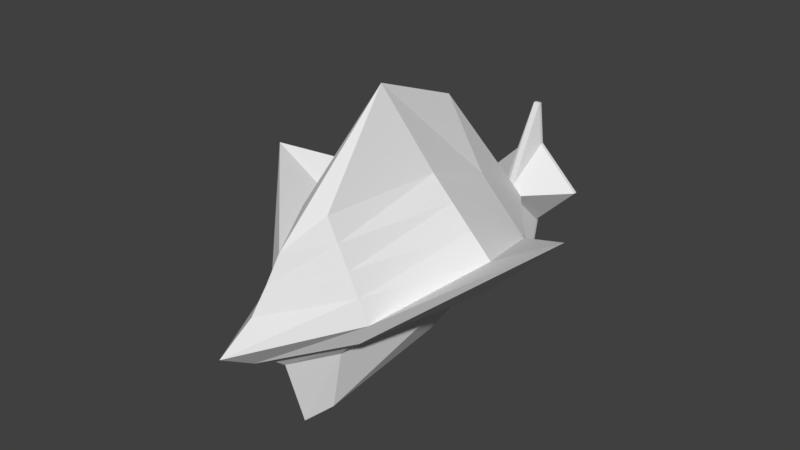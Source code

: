 # Source: ship1.blend  (saved by Blender 2.77.0; exported with 4.5.12 LTS)
import bpy
from mathutils import Matrix  # noqa: F401  (used for matrix-valued properties, if any)

bpy.ops.wm.read_factory_settings(use_empty=True)
scene = bpy.context.scene
scene.name = 'Scene'

# ---- collections
col_collection_1 = bpy.data.collections.new('Collection 1'); scene.collection.children.link(col_collection_1)

# ---- world
world_world = bpy.data.worlds.new('World'); scene.world = world_world
world_world.color = (0.05088, 0.05088, 0.05088)
world_world.use_sun_shadow = False
world_world.sun_shadow_jitter_overblur = 0.0
world_world.cycles.sampling_method = 'MANUAL'

# ---- meshes
me_cube_001 = bpy.data.meshes.new('Cube.001')
me_cube_001.from_pydata([(-0.5898, -0.3131, 0.4951), (-0.5898, 0.5845, 0.4951), (-1.0, -0.8277, -1.505), (-1.0, 0.9947, -1.505), (0.5898, -0.3131, 0.4951), (0.5898, 0.5845, 0.4951), (1.0, -0.8277, -1.505), (1.0, 0.9947, -1.505), (-2.401, -0.00531, 0.4951), (-5.875, 0.7343, -1.505), (5.875, 0.7343, -1.505), (2.401, -0.00531, 0.4951), (-1.495, 0.2896, 0.4951), (-2.535, -0.1957, -1.505), (1.104e-09, 1.983, -2.318), (2.535, -0.1957, -1.505), (1.104e-09, -1.26, -4.675), (1.495, -0.3002, 0.4951), (1.104e-09, 1.573, -0.2514), (1.104e-09, -0.9682, 0.4951), (-1.495, -0.3002, 0.4951), (-2.535, 0.4947, -1.505), (2.535, 0.4947, -1.505), (1.495, 0.2896, 0.4951), (0.2863, -0.498, 3.021), (1.104e-09, -0.00531, -6.66), (1.104e-09, 0.4947, -5.462), (-0.1129, 0.98, 3.021), (-0.2863, 0.4873, 3.021), (1.104e-09, -0.3274, -5.462), (-1.768, -0.3575, -1.505), (0.5, 0.9947, -4.177), (1.768, -0.3575, -1.505), (-0.5, -1.152, -4.177), (-3.303, 0.2447, -1.505), (3.303, 0.2447, -1.505), (-2.035, -0.00531, -4.177), (-3.303, -0.0863, -1.505), (-0.5, 0.9947, -4.177), (3.303, -0.0863, -1.505), (0.5, -1.135, -4.177), (-1.768, 0.7447, -1.505), (1.768, 0.7447, -1.505), (2.035, -0.00531, -4.177), (1.104e-09, 0.2447, -5.861), (1.104e-09, 0.7447, -5.118), (-1.268, 0.4947, -4.177), (1.268, 0.4947, -4.177), (1.104e-09, -0.471, -5.118), (1.104e-09, -0.2553, -5.861), (-1.268, -0.3274, -4.177), (1.268, -0.3274, -4.177), (1.651, -0.2553, -4.177), (-1.651, -0.2553, -4.177), (-0.8838, -0.471, -4.177), (0.8838, 0.7447, -4.177), (-0.8838, 0.7447, -4.177), (-1.651, 0.2447, -4.177), (1.651, 0.2447, -4.177), (0.8838, -0.471, -4.177), (-0.2863, 0.05116, 2.139), (-0.1129, 0.1076, 2.139), (0.2863, -0.06178, 2.139), (0.1129, -0.1183, 2.139), (1.104e-09, 0.1076, 2.139), (1.104e-09, -0.1183, 2.139), (-0.2863, -0.06178, 2.139), (-0.4597, -0.005311, 2.139), (0.2863, 0.05116, 2.139), (0.4597, -0.005311, 2.139), (0.1129, 0.1076, 2.139), (-0.1129, -0.1183, 2.139), (0.1129, -0.9906, 3.021), (1.104e-09, 0.98, 3.021), (1.104e-09, -0.9906, 3.021), (-0.2863, -0.498, 3.021), (-1.855, -0.005311, 3.021), (0.2863, 0.4873, 3.021), (1.855, -0.005311, 3.021), (0.2597, -0.4522, 3.071), (0.1129, 0.98, 3.021), (-0.1129, -0.9906, 3.021), (-0.1025, 0.8884, 3.071), (-0.2597, 0.4416, 3.071), (-0.2863, 0.4873, 3.103), (-0.1129, 0.98, 3.103), (0.2863, -0.498, 3.103), (0.1129, -0.9906, 3.103), (1.104e-09, 0.98, 3.103), (1.104e-09, -0.9906, 3.103), (-0.2863, -0.498, 3.103), (-1.855, -0.005311, 3.103), (0.2863, 0.4873, 3.103), (1.855, -0.005311, 3.103), (0.1129, 0.98, 3.103), (-0.1129, -0.9906, 3.103), (0.1025, -0.8991, 3.071), (1.104e-09, 0.8884, 3.071), (1.104e-09, -0.8991, 3.071), (-0.2597, -0.4522, 3.071), (-1.682, -0.005311, 3.071), (0.2597, 0.4416, 3.071), (1.682, -0.005311, 3.071), (1.104e-09, -0.005311, 3.071), (0.1025, 0.8884, 3.071), (-0.1025, -0.8991, 3.071), (1.104e-09, 0.4416, 3.071), (1.104e-09, -0.4522, 3.071)], [], [(20, 13, 30, 2, 0), (59, 32, 6, 40), (15, 17, 4, 6, 32), (12, 8, 67, 60), (19, 16, 40, 6, 4), (18, 14, 38, 3, 1), (5, 18, 64, 70), (22, 23, 11, 10, 35), (58, 35, 10, 43), (12, 21, 34, 9, 8), (1, 3, 41, 21, 12), (57, 44, 25, 36), (56, 45, 26, 46), (55, 42, 22, 47), (7, 5, 23, 22, 42), (8, 20, 66, 67), (11, 23, 68, 69), (17, 11, 69, 62), (5, 7, 31, 14, 18), (0, 2, 33, 16, 19), (4, 17, 62, 63), (19, 4, 63, 65), (20, 0, 71, 66), (10, 11, 17, 15, 39), (54, 48, 16, 33), (53, 49, 29, 50), (52, 39, 15, 51), (8, 9, 37, 13, 20), (49, 52, 51, 29), (25, 43, 52, 49), (43, 10, 39, 52), (37, 53, 50, 13), (9, 36, 53, 37), (36, 25, 49, 53), (30, 54, 33, 2), (13, 50, 54, 30), (50, 29, 48, 54), (45, 55, 47, 26), (14, 31, 55, 45), (31, 7, 42, 55), (41, 56, 46, 21), (3, 38, 56, 41), (38, 14, 45, 56), (34, 57, 36, 9), (21, 46, 57, 34), (46, 26, 44, 57), (44, 58, 43, 25), (26, 47, 58, 44), (47, 22, 35, 58), (48, 59, 40, 16), (29, 51, 59, 48), (51, 15, 32, 59), (62, 69, 78, 24), (63, 62, 24, 72), (66, 71, 81, 75), (67, 66, 75, 76), (60, 67, 76, 28), (61, 60, 28, 27), (71, 65, 74, 81), (65, 63, 72, 74), (0, 19, 65, 71), (18, 1, 61, 64), (1, 12, 60, 61), (23, 5, 70, 68), (24, 78, 93, 86), (72, 24, 86, 87), (75, 81, 95, 90), (76, 75, 90, 91), (28, 76, 91, 84), (27, 28, 84, 85), (81, 74, 89, 95), (74, 72, 87, 89), (69, 68, 77, 78), (68, 70, 80, 77), (64, 61, 27, 73), (70, 64, 73, 80), (86, 93, 102, 79), (87, 86, 79, 96), (90, 95, 105, 99), (91, 90, 99, 100), (84, 91, 100, 83), (85, 84, 83, 82), (95, 89, 98, 105), (89, 87, 96, 98), (78, 77, 92, 93), (77, 80, 94, 92), (73, 27, 85, 88), (80, 73, 88, 94), (107, 99, 105, 98), (106, 83, 100, 103), (101, 106, 103, 102), (104, 97, 106, 101), (97, 82, 83, 106), (79, 107, 98, 96), (102, 103, 107, 79), (103, 100, 99, 107), (93, 92, 101, 102), (92, 94, 104, 101), (88, 85, 82, 97), (94, 88, 97, 104)])
_uv = me_cube_001.uv_layers.new(name='UVMap')
_uv.uv.foreach_set('vector', [0.5755, 0.6906, 0.5903, 0.6023, 0.6094, 0.6219, 0.6282, 0.6415, 0.5979, 0.7138, 0.7276, 0.6064, 0.6957, 0.7117, 0.677, 0.6923, 0.7183, 0.5967, 0.7142, 0.7311, 0.6485, 0.7666, 0.6267, 0.7438, 0.677, 0.6923, 0.6957, 0.7117, 0.8891, 0.7665, 0.9098, 0.7894, 0.8302, 0.7912, 0.8262, 0.7868, 0.6126, 0.729, 0.7162, 0.5686, 0.7183, 0.5967, 0.677, 0.6923, 0.6267, 0.7438, 0.8541, 0.7287, 0.9585, 0.5683, 0.9608, 0.5964, 0.9198, 0.6921, 0.8684, 0.7437, 0.8399, 0.7137, 0.8541, 0.7287, 0.8195, 0.7796, 0.8168, 0.7767, 0.8321, 0.6022, 0.8167, 0.6906, 0.7935, 0.6675, 0.7928, 0.563, 0.8124, 0.5826, 0.9055, 0.5415, 0.8124, 0.5826, 0.7928, 0.563, 0.8951, 0.5317, 0.8891, 0.7665, 0.9549, 0.7309, 0.9725, 0.7503, 0.99, 0.7697, 0.9098, 0.7894, 0.8684, 0.7437, 0.9198, 0.6921, 0.9374, 0.7115, 0.9549, 0.7309, 0.8891, 0.7665, 0.9855, 0.6254, 0.9789, 0.5312, 0.9938, 0.5063, 0.9938, 0.6351, 0.5831, 0.9249, 0.5835, 0.8791, 0.5941, 0.8688, 0.5942, 0.932, 0.9256, 0.562, 0.8517, 0.6217, 0.8321, 0.6022, 0.9158, 0.5515, 0.8714, 0.6413, 0.8399, 0.7137, 0.8167, 0.6906, 0.8321, 0.6022, 0.8517, 0.6217, 0.553, 0.6674, 0.5755, 0.6906, 0.5718, 0.7721, 0.5675, 0.7677, 0.7935, 0.6675, 0.8167, 0.6906, 0.8123, 0.7723, 0.8079, 0.7679, 0.6485, 0.7666, 0.6703, 0.7893, 0.59, 0.7911, 0.5858, 0.7867, 0.8399, 0.7137, 0.8714, 0.6413, 0.9333, 0.5746, 0.9585, 0.5683, 0.8541, 0.7287, 0.5979, 0.7138, 0.6282, 0.6415, 0.6939, 0.5713, 0.7162, 0.5686, 0.6126, 0.729, 0.6267, 0.7438, 0.6485, 0.7666, 0.5858, 0.7867, 0.5816, 0.7823, 0.6126, 0.729, 0.6267, 0.7438, 0.5816, 0.7823, 0.5789, 0.7795, 0.5755, 0.6906, 0.5979, 0.7138, 0.5761, 0.7766, 0.5718, 0.7721, 0.7512, 0.7697, 0.6703, 0.7893, 0.6485, 0.7666, 0.7142, 0.7311, 0.7327, 0.7504, 0.6845, 0.5615, 0.7249, 0.5547, 0.7162, 0.5686, 0.6939, 0.5713, 0.6651, 0.5416, 0.7392, 0.5313, 0.7315, 0.5438, 0.6748, 0.5515, 0.7458, 0.6255, 0.7327, 0.7504, 0.7142, 0.7311, 0.7367, 0.6159, 0.553, 0.6674, 0.5523, 0.5629, 0.5713, 0.5826, 0.5903, 0.6023, 0.5755, 0.6906, 0.6276, 0.8564, 0.6276, 0.9391, 0.6165, 0.932, 0.6164, 0.8688, 0.7549, 0.5063, 0.7549, 0.635, 0.7458, 0.6255, 0.7392, 0.5313, 0.7549, 0.635, 0.7512, 0.7697, 0.7327, 0.7504, 0.7458, 0.6255, 0.5713, 0.5826, 0.6651, 0.5416, 0.6748, 0.5515, 0.5903, 0.6023, 0.5523, 0.5629, 0.6555, 0.5316, 0.6651, 0.5416, 0.5713, 0.5826, 0.6555, 0.5316, 0.7549, 0.5063, 0.7392, 0.5313, 0.6651, 0.5416, 0.6094, 0.6219, 0.6845, 0.5615, 0.6939, 0.5713, 0.6282, 0.6415, 0.5903, 0.6023, 0.6748, 0.5515, 0.6845, 0.5615, 0.6094, 0.6219, 0.6748, 0.5515, 0.7315, 0.5438, 0.7249, 0.5547, 0.6845, 0.5615, 0.9663, 0.5544, 0.9256, 0.562, 0.9158, 0.5515, 0.9721, 0.5437, 0.9585, 0.5683, 0.9333, 0.5746, 0.9256, 0.562, 0.9663, 0.5544, 0.9333, 0.5746, 0.8714, 0.6413, 0.8517, 0.6217, 0.9256, 0.562, 0.9374, 0.7115, 0.969, 0.6061, 0.9773, 0.6157, 0.9549, 0.7309, 0.9198, 0.6921, 0.9608, 0.5964, 0.969, 0.6061, 0.9374, 0.7115, 0.572, 0.9177, 0.5719, 0.8931, 0.5835, 0.8791, 0.5831, 0.9249, 0.9725, 0.7503, 0.9855, 0.6254, 0.9938, 0.6351, 0.99, 0.7697, 0.9549, 0.7309, 0.9773, 0.6157, 0.9855, 0.6254, 0.9725, 0.7503, 0.5942, 0.932, 0.5941, 0.8688, 0.6053, 0.8564, 0.6053, 0.9391, 0.9789, 0.5312, 0.9055, 0.5415, 0.8951, 0.5317, 0.9938, 0.5063, 0.9721, 0.5437, 0.9158, 0.5515, 0.9055, 0.5415, 0.9789, 0.5312, 0.9158, 0.5515, 0.8321, 0.6022, 0.8124, 0.5826, 0.9055, 0.5415, 0.7249, 0.5547, 0.7276, 0.6064, 0.7183, 0.5967, 0.7162, 0.5686, 0.6164, 0.8688, 0.6165, 0.932, 0.6053, 0.9249, 0.6058, 0.8791, 0.7367, 0.6159, 0.7142, 0.7311, 0.6957, 0.7117, 0.7276, 0.6064, 0.5858, 0.7867, 0.59, 0.7911, 0.6064, 0.8538, 0.5686, 0.8144, 0.6416, 0.9079, 0.638, 0.9104, 0.6292, 0.8726, 0.6416, 0.8589, 0.667, 0.858, 0.6672, 0.8564, 0.6672, 0.9013, 0.6573, 0.8928, 0.5675, 0.7677, 0.5718, 0.7721, 0.5546, 0.7998, 0.5158, 0.7596, 0.8262, 0.7868, 0.8302, 0.7912, 0.8464, 0.854, 0.8105, 0.8143, 0.6555, 0.9079, 0.652, 0.9104, 0.6432, 0.8726, 0.6555, 0.8589, 0.5761, 0.7766, 0.5789, 0.7795, 0.5622, 0.8075, 0.5594, 0.8046, 0.5789, 0.7795, 0.5816, 0.7823, 0.5649, 0.8103, 0.5622, 0.8075, 0.5979, 0.7138, 0.6126, 0.729, 0.5789, 0.7795, 0.5761, 0.7766, 0.8541, 0.7287, 0.8684, 0.7437, 0.8222, 0.7824, 0.8195, 0.7796, 0.8684, 0.7437, 0.8891, 0.7665, 0.8262, 0.7868, 0.8222, 0.7824, 0.8167, 0.6906, 0.8399, 0.7137, 0.8168, 0.7767, 0.8123, 0.7723, 0.5686, 0.8144, 0.6064, 0.8538, 0.6048, 0.8564, 0.567, 0.8169, 0.6416, 0.8589, 0.6292, 0.8726, 0.6276, 0.8701, 0.6399, 0.8564, 0.6573, 0.8928, 0.6672, 0.9013, 0.6654, 0.9035, 0.6555, 0.8951, 0.5158, 0.7596, 0.5546, 0.7998, 0.553, 0.8024, 0.5141, 0.7622, 0.8105, 0.8143, 0.8464, 0.854, 0.8448, 0.8565, 0.8089, 0.8169, 0.6555, 0.8589, 0.6432, 0.8726, 0.6416, 0.8701, 0.6539, 0.8564, 0.5594, 0.8046, 0.5622, 0.8075, 0.5605, 0.81, 0.5578, 0.8072, 0.5622, 0.8075, 0.5649, 0.8103, 0.5633, 0.8129, 0.5605, 0.81, 0.8079, 0.7679, 0.8123, 0.7723, 0.7966, 0.7998, 0.7566, 0.7598, 0.6786, 0.858, 0.6788, 0.8564, 0.6788, 0.9013, 0.669, 0.8928, 0.8195, 0.7796, 0.8222, 0.7824, 0.8084, 0.8101, 0.8057, 0.8072, 0.8168, 0.7767, 0.8195, 0.7796, 0.8057, 0.8072, 0.8029, 0.8044, 0.5339, 0.9014, 0.5719, 0.8564, 0.5692, 0.8624, 0.5348, 0.9032, 0.5177, 0.8977, 0.5339, 0.9014, 0.5348, 0.9032, 0.52, 0.8999, 0.525, 0.9214, 0.5141, 0.9056, 0.5168, 0.9071, 0.5267, 0.9214, 0.5141, 0.9859, 0.525, 0.9214, 0.5267, 0.9214, 0.5168, 0.9799, 0.5521, 0.9409, 0.5141, 0.9859, 0.5168, 0.9799, 0.5513, 0.939, 0.5684, 0.9445, 0.5521, 0.9409, 0.5513, 0.939, 0.566, 0.9424, 0.5141, 0.9056, 0.5159, 0.9017, 0.5184, 0.9035, 0.5168, 0.9071, 0.5159, 0.9017, 0.5177, 0.8977, 0.52, 0.8999, 0.5184, 0.9035, 0.7566, 0.7598, 0.7966, 0.7998, 0.795, 0.8024, 0.7549, 0.7624, 0.669, 0.8928, 0.6788, 0.9013, 0.677, 0.9035, 0.6672, 0.8951, 0.8057, 0.8072, 0.8084, 0.8101, 0.8068, 0.8127, 0.804, 0.8098, 0.8029, 0.8044, 0.8057, 0.8072, 0.804, 0.8098, 0.8013, 0.8069, 0.5307, 0.9123, 0.5267, 0.9214, 0.5168, 0.9071, 0.5184, 0.9035, 0.5553, 0.93, 0.5513, 0.939, 0.5168, 0.9799, 0.543, 0.9211, 0.5593, 0.9209, 0.5553, 0.93, 0.543, 0.9211, 0.5692, 0.8624, 0.5692, 0.9352, 0.5676, 0.9388, 0.5553, 0.93, 0.5593, 0.9209, 0.5676, 0.9388, 0.566, 0.9424, 0.5513, 0.939, 0.5553, 0.93, 0.5348, 0.9032, 0.5307, 0.9123, 0.5184, 0.9035, 0.52, 0.8999, 0.5692, 0.8624, 0.543, 0.9211, 0.5307, 0.9123, 0.5348, 0.9032, 0.543, 0.9211, 0.5168, 0.9799, 0.5267, 0.9214, 0.5307, 0.9123, 0.5719, 0.8564, 0.561, 0.9209, 0.5593, 0.9209, 0.5692, 0.8624, 0.561, 0.9209, 0.5719, 0.9367, 0.5692, 0.9352, 0.5593, 0.9209, 0.5701, 0.9406, 0.5684, 0.9445, 0.566, 0.9424, 0.5676, 0.9388, 0.5719, 0.9367, 0.5701, 0.9406, 0.5676, 0.9388, 0.5692, 0.9352])
me_cube_001.use_remesh_preserve_volume = False
me_cube_001.use_remesh_preserve_attributes = False
me_cube_001.use_mirror_vertex_groups = False
me_cube_001.update()

# ---- objects
ob_ship1 = bpy.data.objects.new('Ship1', me_cube_001)

# ---- transforms, parenting, visibility, modifiers, constraints
ob_ship1.location = (0.0, 0.0, 0.6149)
ob_ship1.rotation_euler = (1.571, -0.0, -3.142)
ob_ship1.scale = (0.6182, 1.944, 1.0)
ob_ship1.lineart.crease_threshold = 0.0

# ---- collection membership
col_collection_1.objects.link(ob_ship1)

# ---- scene / render settings (as saved in the file)
scene.frame_start = 1; scene.frame_end = 250; scene.frame_set(1)
scene.render.engine = 'BLENDER_EEVEE_NEXT'
scene.render.resolution_percentage = 50
scene.render.dither_intensity = 0.0
scene.cycles.use_denoising = False
scene.cycles.samples = 128
scene.cycles.sampling_pattern = 'TABULATED_SOBOL'
scene.cycles.light_sampling_threshold = 0.0
scene.cycles.use_adaptive_sampling = False
scene.cycles.use_light_tree = False
scene.cycles.blur_glossy = 0.0
scene.cycles.sample_clamp_indirect = 0.0
scene.view_settings.view_transform = 'Standard'
bpy.context.view_layer.update()

# ---- added for rendering (the .blend has no active camera and no usable light): camera, sun
cam_auto = bpy.data.cameras.new('AutoCamera')
cam_auto.lens = 50.0
cam_auto.sensor_width = 36.0
cam_auto.clip_end = 1000.0
ob_auto_camera = bpy.data.objects.new('AutoCamera', cam_auto)
scene.collection.objects.link(ob_auto_camera)
ob_auto_camera.location = (12.6804, -16.9952, 11.4622)
ob_auto_camera.rotation_euler = (1.09748, -7.21219e-08, 0.694738)
scene.camera = ob_auto_camera
light_auto_sun = bpy.data.lights.new('AutoSun', 'SUN')
light_auto_sun.energy = 3.0
light_auto_sun.angle = 0.0523599
ob_auto_sun = bpy.data.objects.new('AutoSun', light_auto_sun)
scene.collection.objects.link(ob_auto_sun)
ob_auto_sun.rotation_euler = (0.872665, 0.174533, 0.523599)
bpy.context.view_layer.update()
